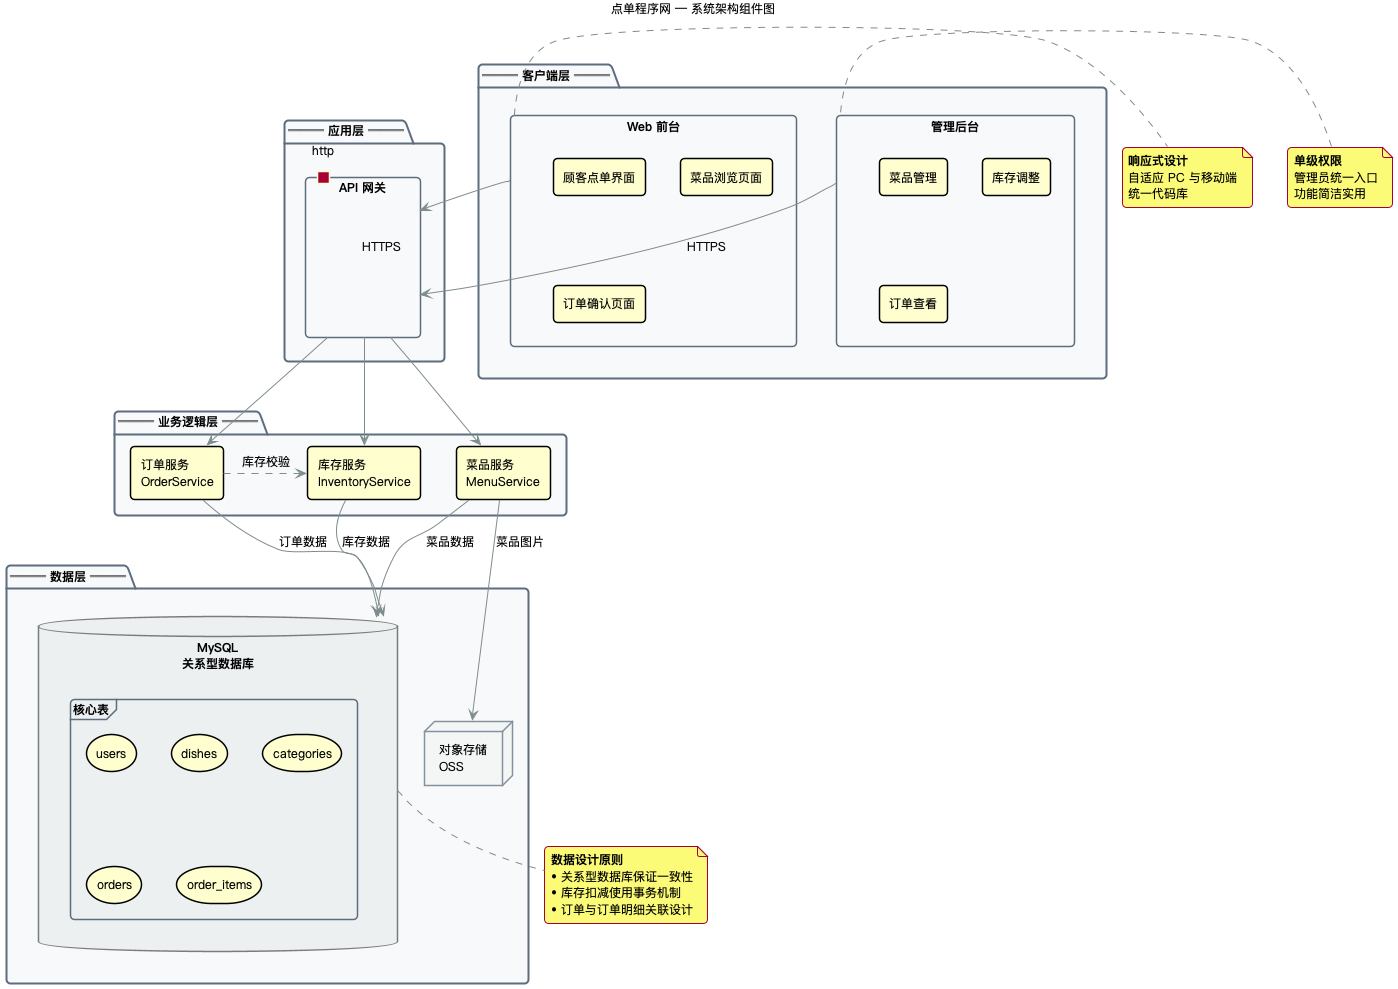

The diagram above was rendered by PlantUML. Its source (embedded in the PNG):
@startuml
title 点单程序网 — 系统架构组件图

skinparam {
  componentStyle rectangle
  shadowing false
  roundcorner 8
  defaultFontName "PingFang SC"
  defaultFontSize 12
  
  ' 简约配色
  PackageBorderColor #5D6D7E
  PackageBackgroundColor #F8F9FA
  ComponentBorderColor #34495E
  ComponentBackgroundColor #FFFFFF
  DatabaseBorderColor #7B7D7D
  DatabaseBackgroundColor #ECF0F1
  NodeBorderColor #85929E
  NodeBackgroundColor #F4F6F6
  ArrowColor #7F8C8D
  
  ' 边框粗细
  PackageBorderThickness 2
  ComponentBorderThickness 1.5
}

top to bottom direction

package "═══ 客户端层 ═══" {
  component "Web 前台" as WebFront {
    [顾客点单界面]
    [菜品浏览页面]
    [订单确认页面]
  }
  
  component "管理后台" as AdminPanel {
    [菜品管理]
    [库存调整]
    [订单查看]
  }
}

package "═══ 应用层 ═══" {
  component "API 网关" as Gateway {
    portin http
  }
}

package "═══ 业务逻辑层 ═══" {
  component "菜品服务\nMenuService" as MenuSvc
  component "订单服务\nOrderService" as OrderSvc
  component "库存服务\nInventoryService" as InvSvc
}

package "═══ 数据层 ═══" {
  database "MySQL\n关系型数据库" as DB {
    frame "核心表" {
      storage users
      storage dishes
      storage categories
      storage orders
      storage order_items
    }
  }
  
  node "对象存储\nOSS" as OSS
}

' 客户端到网关
WebFront -down-> Gateway : HTTPS
AdminPanel -down-> Gateway : HTTPS

' 网关到服务
Gateway -down-> MenuSvc
Gateway -down-> OrderSvc
Gateway -down-> InvSvc

' 服务到数据库
MenuSvc -down-> DB : 菜品数据
OrderSvc -down-> DB : 订单数据
InvSvc -down-> DB : 库存数据

' 服务到存储
MenuSvc -down-> OSS : 菜品图片

' 服务间调用
OrderSvc .right.> InvSvc : 库存校验

note right of WebFront
  <b>响应式设计</b>
  自适应 PC 与移动端
  统一代码库
end note

note left of AdminPanel
  <b>单级权限</b>
  管理员统一入口
  功能简洁实用
end note

note bottom of DB
  <b>数据设计原则</b>
  • 关系型数据库保证一致性
  • 库存扣减使用事务机制
  • 订单与订单明细关联设计
end note

@enduml